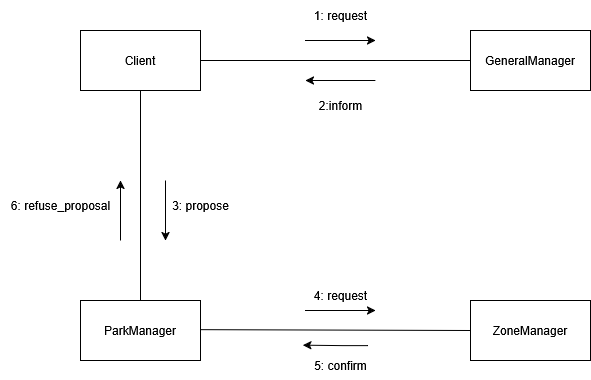

The diagram above was exported from draw.io. Its source (the exported page's mxGraphModel, read from the mxfile embedded in the PNG):
<mxGraphModel dx="852" dy="564" grid="1" gridSize="10" guides="1" tooltips="1" connect="1" arrows="1" fold="1" page="1" pageScale="1" pageWidth="850" pageHeight="1100" math="0" shadow="0">
  <root>
    <mxCell id="0" />
    <mxCell id="1" parent="0" />
    <mxCell id="uZWOptazL5LI_EA75say-1" value="Client" style="rounded=0;whiteSpace=wrap;html=1;" parent="1" vertex="1">
      <mxGeometry x="130" y="110" width="120" height="60" as="geometry" />
    </mxCell>
    <mxCell id="uZWOptazL5LI_EA75say-2" value="ParkManager" style="rounded=0;whiteSpace=wrap;html=1;" parent="1" vertex="1">
      <mxGeometry x="130" y="380" width="120" height="60" as="geometry" />
    </mxCell>
    <mxCell id="uZWOptazL5LI_EA75say-3" value="GeneralManager" style="rounded=0;whiteSpace=wrap;html=1;" parent="1" vertex="1">
      <mxGeometry x="520" y="110" width="120" height="60" as="geometry" />
    </mxCell>
    <mxCell id="uZWOptazL5LI_EA75say-4" value="ZoneManager" style="rounded=0;whiteSpace=wrap;html=1;" parent="1" vertex="1">
      <mxGeometry x="520" y="380" width="120" height="60" as="geometry" />
    </mxCell>
    <mxCell id="uZWOptazL5LI_EA75say-6" value="1: request" style="text;html=1;align=center;verticalAlign=middle;resizable=0;points=[];autosize=1;strokeColor=none;fillColor=none;" parent="1" vertex="1">
      <mxGeometry x="350" y="80" width="80" height="30" as="geometry" />
    </mxCell>
    <mxCell id="uZWOptazL5LI_EA75say-8" value="2:inform" style="text;html=1;align=center;verticalAlign=middle;resizable=0;points=[];autosize=1;strokeColor=none;fillColor=none;" parent="1" vertex="1">
      <mxGeometry x="355" y="170" width="70" height="30" as="geometry" />
    </mxCell>
    <mxCell id="uZWOptazL5LI_EA75say-10" value="3: propose" style="text;html=1;align=center;verticalAlign=middle;resizable=0;points=[];autosize=1;strokeColor=none;fillColor=none;" parent="1" vertex="1">
      <mxGeometry x="210" y="270" width="80" height="30" as="geometry" />
    </mxCell>
    <mxCell id="uZWOptazL5LI_EA75say-12" value="6: refuse_proposal" style="text;html=1;align=center;verticalAlign=middle;resizable=0;points=[];autosize=1;strokeColor=none;fillColor=none;" parent="1" vertex="1">
      <mxGeometry x="50" y="270" width="120" height="30" as="geometry" />
    </mxCell>
    <mxCell id="WrvuvTzFYbOXhwwJ60M4-4" value="5: confirm" style="text;html=1;align=center;verticalAlign=middle;resizable=0;points=[];autosize=1;strokeColor=none;fillColor=none;" parent="1" vertex="1">
      <mxGeometry x="350" y="430" width="80" height="30" as="geometry" />
    </mxCell>
    <mxCell id="WrvuvTzFYbOXhwwJ60M4-6" value="4: request" style="text;html=1;align=center;verticalAlign=middle;resizable=0;points=[];autosize=1;strokeColor=none;fillColor=none;" parent="1" vertex="1">
      <mxGeometry x="350" y="360" width="80" height="30" as="geometry" />
    </mxCell>
    <mxCell id="125X2o11kP8PzwoanFnd-1" value="" style="endArrow=none;html=1;rounded=0;exitX=1;exitY=0.5;exitDx=0;exitDy=0;entryX=0;entryY=0.5;entryDx=0;entryDy=0;" parent="1" source="uZWOptazL5LI_EA75say-1" target="uZWOptazL5LI_EA75say-3" edge="1">
      <mxGeometry width="50" height="50" relative="1" as="geometry">
        <mxPoint x="410" y="380" as="sourcePoint" />
        <mxPoint x="460" y="330" as="targetPoint" />
      </mxGeometry>
    </mxCell>
    <mxCell id="125X2o11kP8PzwoanFnd-3" value="" style="endArrow=classic;html=1;rounded=0;" parent="1" edge="1">
      <mxGeometry width="50" height="50" relative="1" as="geometry">
        <mxPoint x="355" y="120" as="sourcePoint" />
        <mxPoint x="425" y="120" as="targetPoint" />
        <Array as="points">
          <mxPoint x="405" y="120" />
        </Array>
      </mxGeometry>
    </mxCell>
    <mxCell id="125X2o11kP8PzwoanFnd-4" value="" style="endArrow=classic;html=1;rounded=0;" parent="1" edge="1">
      <mxGeometry width="50" height="50" relative="1" as="geometry">
        <mxPoint x="425" y="160" as="sourcePoint" />
        <mxPoint x="355" y="160" as="targetPoint" />
        <Array as="points">
          <mxPoint x="420" y="160" />
        </Array>
      </mxGeometry>
    </mxCell>
    <mxCell id="125X2o11kP8PzwoanFnd-6" value="" style="endArrow=none;html=1;rounded=0;entryX=0.5;entryY=1;entryDx=0;entryDy=0;exitX=0.5;exitY=0;exitDx=0;exitDy=0;" parent="1" source="uZWOptazL5LI_EA75say-2" target="uZWOptazL5LI_EA75say-1" edge="1">
      <mxGeometry width="50" height="50" relative="1" as="geometry">
        <mxPoint x="490" y="330" as="sourcePoint" />
        <mxPoint x="540" y="280" as="targetPoint" />
      </mxGeometry>
    </mxCell>
    <mxCell id="125X2o11kP8PzwoanFnd-7" value="" style="endArrow=classic;html=1;rounded=0;" parent="1" edge="1">
      <mxGeometry width="50" height="50" relative="1" as="geometry">
        <mxPoint x="215" y="260" as="sourcePoint" />
        <mxPoint x="215" y="320" as="targetPoint" />
        <Array as="points" />
      </mxGeometry>
    </mxCell>
    <mxCell id="125X2o11kP8PzwoanFnd-8" value="" style="endArrow=none;html=1;rounded=0;strokeColor=default;startArrow=classic;startFill=1;" parent="1" edge="1">
      <mxGeometry width="50" height="50" relative="1" as="geometry">
        <mxPoint x="170" y="260" as="sourcePoint" />
        <mxPoint x="170" y="320" as="targetPoint" />
        <Array as="points" />
      </mxGeometry>
    </mxCell>
    <mxCell id="125X2o11kP8PzwoanFnd-9" value="" style="endArrow=none;html=1;rounded=0;exitX=1;exitY=0.486;exitDx=0;exitDy=0;exitPerimeter=0;entryX=0;entryY=0.5;entryDx=0;entryDy=0;" parent="1" source="uZWOptazL5LI_EA75say-2" target="uZWOptazL5LI_EA75say-4" edge="1">
      <mxGeometry width="50" height="50" relative="1" as="geometry">
        <mxPoint x="260" y="409.17" as="sourcePoint" />
        <mxPoint x="490" y="410" as="targetPoint" />
      </mxGeometry>
    </mxCell>
    <mxCell id="125X2o11kP8PzwoanFnd-11" value="" style="endArrow=classic;html=1;rounded=0;" parent="1" edge="1">
      <mxGeometry width="50" height="50" relative="1" as="geometry">
        <mxPoint x="417.5" y="425" as="sourcePoint" />
        <mxPoint x="352.5" y="424.58000000000004" as="targetPoint" />
        <Array as="points">
          <mxPoint x="392.5" y="425" />
        </Array>
      </mxGeometry>
    </mxCell>
    <mxCell id="125X2o11kP8PzwoanFnd-12" value="" style="endArrow=classic;html=1;rounded=0;" parent="1" edge="1">
      <mxGeometry width="50" height="50" relative="1" as="geometry">
        <mxPoint x="355" y="390" as="sourcePoint" />
        <mxPoint x="425" y="390" as="targetPoint" />
        <Array as="points">
          <mxPoint x="405" y="390" />
        </Array>
      </mxGeometry>
    </mxCell>
  </root>
</mxGraphModel>